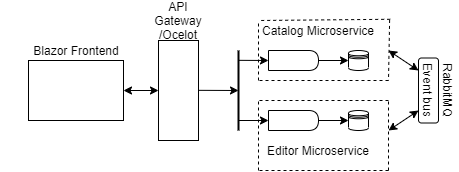

The diagram above was exported from draw.io. Its source (the exported page's mxGraphModel, read from the mxfile embedded in the PNG):
<mxGraphModel dx="459" dy="227" grid="1" gridSize="10" guides="1" tooltips="1" connect="1" arrows="1" fold="1" page="1" pageScale="1" pageWidth="827" pageHeight="1169" background="none" math="0" shadow="0">
  <root>
    <mxCell id="WIyWlLk6GJQsqaUBKTNV-0" />
    <mxCell id="WIyWlLk6GJQsqaUBKTNV-1" parent="WIyWlLk6GJQsqaUBKTNV-0" />
    <mxCell id="ke3NVJtW2FgZZvllVlSm-0" value="" style="rounded=0;whiteSpace=wrap;html=1;" vertex="1" parent="WIyWlLk6GJQsqaUBKTNV-1">
      <mxGeometry x="110" y="330" width="95" height="60" as="geometry" />
    </mxCell>
    <mxCell id="ke3NVJtW2FgZZvllVlSm-1" value="Blazor Frontend" style="text;html=1;strokeColor=none;fillColor=none;align=center;verticalAlign=middle;whiteSpace=wrap;rounded=0;" vertex="1" parent="WIyWlLk6GJQsqaUBKTNV-1">
      <mxGeometry x="82.5" y="310" width="150" height="20" as="geometry" />
    </mxCell>
    <mxCell id="ke3NVJtW2FgZZvllVlSm-4" value="" style="rounded=0;whiteSpace=wrap;html=1;" vertex="1" parent="WIyWlLk6GJQsqaUBKTNV-1">
      <mxGeometry x="240" y="310" width="40" height="100" as="geometry" />
    </mxCell>
    <mxCell id="ke3NVJtW2FgZZvllVlSm-5" value="&lt;div&gt;&lt;span&gt;API Gateway&lt;/span&gt;&lt;/div&gt;&lt;div&gt;&lt;span&gt;/Ocelot&lt;/span&gt;&lt;/div&gt;" style="text;html=1;strokeColor=none;fillColor=none;align=center;verticalAlign=middle;whiteSpace=wrap;rounded=0;" vertex="1" parent="WIyWlLk6GJQsqaUBKTNV-1">
      <mxGeometry x="240" y="270" width="40" height="40" as="geometry" />
    </mxCell>
    <mxCell id="ke3NVJtW2FgZZvllVlSm-8" value="" style="endArrow=classic;html=1;exitX=1;exitY=0.5;exitDx=0;exitDy=0;" edge="1" parent="WIyWlLk6GJQsqaUBKTNV-1">
      <mxGeometry width="50" height="50" relative="1" as="geometry">
        <mxPoint x="280" y="359.83" as="sourcePoint" />
        <mxPoint x="320" y="360" as="targetPoint" />
      </mxGeometry>
    </mxCell>
    <mxCell id="ke3NVJtW2FgZZvllVlSm-11" value="" style="endArrow=none;html=1;strokeWidth=2;" edge="1" parent="WIyWlLk6GJQsqaUBKTNV-1">
      <mxGeometry width="50" height="50" relative="1" as="geometry">
        <mxPoint x="320" y="400" as="sourcePoint" />
        <mxPoint x="320" y="320" as="targetPoint" />
      </mxGeometry>
    </mxCell>
    <mxCell id="ke3NVJtW2FgZZvllVlSm-12" value="" style="endArrow=classic;html=1;exitX=1;exitY=0.5;exitDx=0;exitDy=0;entryX=0;entryY=0.5;entryDx=0;entryDy=0;" edge="1" parent="WIyWlLk6GJQsqaUBKTNV-1" target="ke3NVJtW2FgZZvllVlSm-18">
      <mxGeometry width="50" height="50" relative="1" as="geometry">
        <mxPoint x="320" y="329.8299999999999" as="sourcePoint" />
        <mxPoint x="340" y="330" as="targetPoint" />
      </mxGeometry>
    </mxCell>
    <mxCell id="ke3NVJtW2FgZZvllVlSm-13" value="" style="endArrow=classic;html=1;exitX=1;exitY=0.5;exitDx=0;exitDy=0;entryX=0;entryY=0.5;entryDx=0;entryDy=0;" edge="1" parent="WIyWlLk6GJQsqaUBKTNV-1" target="ke3NVJtW2FgZZvllVlSm-19">
      <mxGeometry width="50" height="50" relative="1" as="geometry">
        <mxPoint x="320" y="389.99999999999994" as="sourcePoint" />
        <mxPoint x="340" y="390" as="targetPoint" />
      </mxGeometry>
    </mxCell>
    <mxCell id="ke3NVJtW2FgZZvllVlSm-18" value="" style="shape=delay;whiteSpace=wrap;html=1;" vertex="1" parent="WIyWlLk6GJQsqaUBKTNV-1">
      <mxGeometry x="350" y="320" width="50" height="20" as="geometry" />
    </mxCell>
    <mxCell id="ke3NVJtW2FgZZvllVlSm-19" value="" style="shape=delay;whiteSpace=wrap;html=1;" vertex="1" parent="WIyWlLk6GJQsqaUBKTNV-1">
      <mxGeometry x="350" y="380" width="50" height="20" as="geometry" />
    </mxCell>
    <mxCell id="ke3NVJtW2FgZZvllVlSm-21" value="" style="rounded=1;whiteSpace=wrap;html=1;" vertex="1" parent="WIyWlLk6GJQsqaUBKTNV-1">
      <mxGeometry x="500" y="327.5" width="20" height="65" as="geometry" />
    </mxCell>
    <mxCell id="ke3NVJtW2FgZZvllVlSm-22" value="" style="endArrow=classic;startArrow=classic;html=1;strokeWidth=1;exitX=1;exitY=0.5;exitDx=0;exitDy=0;entryX=0;entryY=0.5;entryDx=0;entryDy=0;" edge="1" parent="WIyWlLk6GJQsqaUBKTNV-1" source="ke3NVJtW2FgZZvllVlSm-0" target="ke3NVJtW2FgZZvllVlSm-4">
      <mxGeometry width="50" height="50" relative="1" as="geometry">
        <mxPoint x="300" y="430" as="sourcePoint" />
        <mxPoint x="350" y="380" as="targetPoint" />
      </mxGeometry>
    </mxCell>
    <mxCell id="ke3NVJtW2FgZZvllVlSm-25" value="Event bus" style="text;html=1;strokeColor=none;fillColor=none;align=center;verticalAlign=middle;whiteSpace=wrap;rounded=0;rotation=90;" vertex="1" parent="WIyWlLk6GJQsqaUBKTNV-1">
      <mxGeometry x="470" y="350" width="80" height="20" as="geometry" />
    </mxCell>
    <mxCell id="ke3NVJtW2FgZZvllVlSm-26" value="RabbitMQ" style="text;html=1;strokeColor=none;fillColor=none;align=center;verticalAlign=middle;whiteSpace=wrap;rounded=0;rotation=90;" vertex="1" parent="WIyWlLk6GJQsqaUBKTNV-1">
      <mxGeometry x="510" y="350" width="40" height="20" as="geometry" />
    </mxCell>
    <mxCell id="ke3NVJtW2FgZZvllVlSm-27" value="Catalog Microservice" style="text;html=1;strokeColor=none;fillColor=none;align=center;verticalAlign=middle;whiteSpace=wrap;rounded=0;" vertex="1" parent="WIyWlLk6GJQsqaUBKTNV-1">
      <mxGeometry x="330" y="290" width="140" height="20" as="geometry" />
    </mxCell>
    <mxCell id="ke3NVJtW2FgZZvllVlSm-28" value="Editor Microservice" style="text;html=1;strokeColor=none;fillColor=none;align=center;verticalAlign=middle;whiteSpace=wrap;rounded=0;" vertex="1" parent="WIyWlLk6GJQsqaUBKTNV-1">
      <mxGeometry x="330" y="410" width="140" height="20" as="geometry" />
    </mxCell>
    <mxCell id="ke3NVJtW2FgZZvllVlSm-30" value="" style="endArrow=none;dashed=1;html=1;strokeWidth=1;" edge="1" parent="WIyWlLk6GJQsqaUBKTNV-1">
      <mxGeometry width="50" height="50" relative="1" as="geometry">
        <mxPoint x="340" y="440" as="sourcePoint" />
        <mxPoint x="340" y="370" as="targetPoint" />
      </mxGeometry>
    </mxCell>
    <mxCell id="ke3NVJtW2FgZZvllVlSm-31" value="" style="endArrow=none;dashed=1;html=1;strokeWidth=1;" edge="1" parent="WIyWlLk6GJQsqaUBKTNV-1">
      <mxGeometry width="50" height="50" relative="1" as="geometry">
        <mxPoint x="340" y="350" as="sourcePoint" />
        <mxPoint x="340" y="290" as="targetPoint" />
      </mxGeometry>
    </mxCell>
    <mxCell id="ke3NVJtW2FgZZvllVlSm-32" value="" style="endArrow=none;dashed=1;html=1;strokeWidth=1;exitX=1.012;exitY=-0.061;exitDx=0;exitDy=0;exitPerimeter=0;" edge="1" parent="WIyWlLk6GJQsqaUBKTNV-1" source="ke3NVJtW2FgZZvllVlSm-27">
      <mxGeometry width="50" height="50" relative="1" as="geometry">
        <mxPoint x="350" y="360" as="sourcePoint" />
        <mxPoint x="340" y="290" as="targetPoint" />
      </mxGeometry>
    </mxCell>
    <mxCell id="ke3NVJtW2FgZZvllVlSm-33" value="" style="endArrow=none;dashed=1;html=1;strokeWidth=1;exitX=1.008;exitY=-0.029;exitDx=0;exitDy=0;exitPerimeter=0;" edge="1" parent="WIyWlLk6GJQsqaUBKTNV-1" source="ke3NVJtW2FgZZvllVlSm-27">
      <mxGeometry width="50" height="50" relative="1" as="geometry">
        <mxPoint x="481.68000000000006" y="298.78" as="sourcePoint" />
        <mxPoint x="470" y="350" as="targetPoint" />
      </mxGeometry>
    </mxCell>
    <mxCell id="ke3NVJtW2FgZZvllVlSm-34" value="" style="endArrow=none;dashed=1;html=1;strokeWidth=1;" edge="1" parent="WIyWlLk6GJQsqaUBKTNV-1">
      <mxGeometry width="50" height="50" relative="1" as="geometry">
        <mxPoint x="470" y="350" as="sourcePoint" />
        <mxPoint x="340" y="350" as="targetPoint" />
      </mxGeometry>
    </mxCell>
    <mxCell id="ke3NVJtW2FgZZvllVlSm-40" value="" style="shape=datastore;whiteSpace=wrap;html=1;strokeWidth=1;" vertex="1" parent="WIyWlLk6GJQsqaUBKTNV-1">
      <mxGeometry x="430" y="320" width="20" height="20" as="geometry" />
    </mxCell>
    <mxCell id="ke3NVJtW2FgZZvllVlSm-41" value="" style="shape=datastore;whiteSpace=wrap;html=1;strokeWidth=1;" vertex="1" parent="WIyWlLk6GJQsqaUBKTNV-1">
      <mxGeometry x="430" y="380" width="20" height="20" as="geometry" />
    </mxCell>
    <mxCell id="ke3NVJtW2FgZZvllVlSm-42" value="" style="endArrow=none;dashed=1;html=1;strokeWidth=1;" edge="1" parent="WIyWlLk6GJQsqaUBKTNV-1">
      <mxGeometry width="50" height="50" relative="1" as="geometry">
        <mxPoint x="470" y="370" as="sourcePoint" />
        <mxPoint x="340" y="370" as="targetPoint" />
      </mxGeometry>
    </mxCell>
    <mxCell id="ke3NVJtW2FgZZvllVlSm-43" value="" style="endArrow=none;dashed=1;html=1;strokeWidth=1;" edge="1" parent="WIyWlLk6GJQsqaUBKTNV-1">
      <mxGeometry width="50" height="50" relative="1" as="geometry">
        <mxPoint x="470" y="440" as="sourcePoint" />
        <mxPoint x="340" y="440" as="targetPoint" />
      </mxGeometry>
    </mxCell>
    <mxCell id="ke3NVJtW2FgZZvllVlSm-44" value="" style="endArrow=none;dashed=1;html=1;strokeWidth=1;" edge="1" parent="WIyWlLk6GJQsqaUBKTNV-1">
      <mxGeometry width="50" height="50" relative="1" as="geometry">
        <mxPoint x="470" y="440" as="sourcePoint" />
        <mxPoint x="470" y="370" as="targetPoint" />
      </mxGeometry>
    </mxCell>
    <mxCell id="ke3NVJtW2FgZZvllVlSm-45" value="" style="endArrow=classic;startArrow=classic;html=1;strokeWidth=1;exitX=0.25;exitY=1;exitDx=0;exitDy=0;" edge="1" parent="WIyWlLk6GJQsqaUBKTNV-1" source="ke3NVJtW2FgZZvllVlSm-25">
      <mxGeometry width="50" height="50" relative="1" as="geometry">
        <mxPoint x="420" y="380" as="sourcePoint" />
        <mxPoint x="470" y="320" as="targetPoint" />
      </mxGeometry>
    </mxCell>
    <mxCell id="ke3NVJtW2FgZZvllVlSm-46" value="" style="endArrow=classic;startArrow=classic;html=1;strokeWidth=1;exitX=0.75;exitY=1;exitDx=0;exitDy=0;" edge="1" parent="WIyWlLk6GJQsqaUBKTNV-1" source="ke3NVJtW2FgZZvllVlSm-25">
      <mxGeometry width="50" height="50" relative="1" as="geometry">
        <mxPoint x="510" y="349.9999999999999" as="sourcePoint" />
        <mxPoint x="470" y="400" as="targetPoint" />
      </mxGeometry>
    </mxCell>
    <mxCell id="ke3NVJtW2FgZZvllVlSm-48" value="" style="endArrow=classic;html=1;exitX=1;exitY=0.5;exitDx=0;exitDy=0;entryX=0;entryY=0.5;entryDx=0;entryDy=0;" edge="1" parent="WIyWlLk6GJQsqaUBKTNV-1" source="ke3NVJtW2FgZZvllVlSm-18" target="ke3NVJtW2FgZZvllVlSm-40">
      <mxGeometry width="50" height="50" relative="1" as="geometry">
        <mxPoint x="330" y="339.8299999999999" as="sourcePoint" />
        <mxPoint x="360" y="340" as="targetPoint" />
      </mxGeometry>
    </mxCell>
    <mxCell id="ke3NVJtW2FgZZvllVlSm-49" value="" style="endArrow=classic;html=1;exitX=1;exitY=0.5;exitDx=0;exitDy=0;entryX=0;entryY=0.5;entryDx=0;entryDy=0;" edge="1" parent="WIyWlLk6GJQsqaUBKTNV-1" source="ke3NVJtW2FgZZvllVlSm-19" target="ke3NVJtW2FgZZvllVlSm-41">
      <mxGeometry width="50" height="50" relative="1" as="geometry">
        <mxPoint x="410" y="340" as="sourcePoint" />
        <mxPoint x="440" y="340" as="targetPoint" />
      </mxGeometry>
    </mxCell>
  </root>
</mxGraphModel>